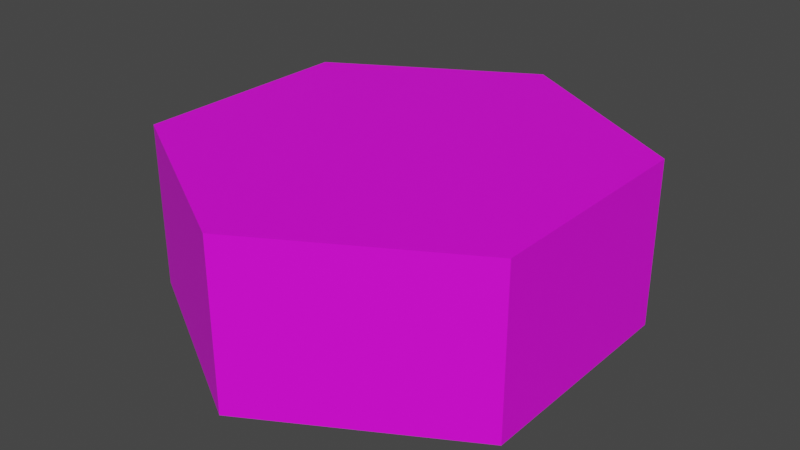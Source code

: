 # Source: Force_Field.blend  (saved by Blender 3.3.6; exported with 4.5.12 LTS)
import bpy
from mathutils import Matrix  # noqa: F401  (used for matrix-valued properties, if any)

bpy.ops.wm.read_factory_settings(use_empty=True)
scene = bpy.context.scene
scene.name = 'Scene'

# ---- collections
col_tiles = bpy.data.collections.new('Tiles'); scene.collection.children.link(col_tiles)

# ---- images (referenced by path relative to the original .blend; pixels are not part of the script)
import os
ASSET_DIR = os.environ.get("B2B_ASSET_DIR", "")  # directory of the original .blend (textures are referenced by path, not embedded)
HERE = os.path.dirname(os.path.abspath(__file__))  # packed textures are extracted next to this script under _unpacked/

def load_image(name, relpath, width, height, colorspace="sRGB"):
    """Load a texture the original file referenced (path relative to the .blend, or extracted next to this script)."""
    p = next((c for c in (os.path.join(HERE, relpath), os.path.join(ASSET_DIR, relpath)) if relpath and os.path.exists(c)), "")
    if p:
        img = bpy.data.images.load(p, check_existing=True)
        img.name = name
    else:  # same state as the original file: an image datablock whose file is absent (Cycles renders it pink)
        img = bpy.data.images.new(name, width, height)
        img.source = "FILE"
        img.filepath = "//" + (relpath or name)
    img.colorspace_settings.name = colorspace
    return img
img_hegagons_png = load_image('Hegagons.png', 'Hegagons.png', 1024, 1024, 'sRGB')

# ---- materials (node trees are filled in below, after node groups)
mat_material = bpy.data.materials.new('Material')
mat_material.use_transparent_shadow = False

# ---- material node trees
mat_material.use_nodes = True; mat_material.node_tree.nodes.clear()
_N = mat_material.node_tree.nodes; _L = mat_material.node_tree.links
n0 = _N.new('ShaderNodeBsdfPrincipled'); n0.name = 'Principled BSDF'; n0.location = (10, 300)
n0.distribution = 'GGX'
n0.subsurface_method = 'RANDOM_WALK_SKIN'
n0.inputs[3].default_value = 1.45
n0.inputs[27].default_value = (0.0, 0.0, 0.0, 1.0)
n0.inputs[28].default_value = 1.0
n1 = _N.new('ShaderNodeOutputMaterial'); n1.name = 'Material Output'; n1.location = (300, 300)
n2 = _N.new('ShaderNodeTexImage'); n2.name = 'Image Texture'; n2.location = (-426, 242)
n2.image = img_hegagons_png
_L.new(n0.outputs[0], n1.inputs[0])
_L.new(n2.outputs[0], n0.inputs[0])
n1.is_active_output = True

# ---- world
world_world = bpy.data.worlds.new('World'); scene.world = world_world
world_world.use_nodes = True; world_world.node_tree.nodes.clear()
_N = world_world.node_tree.nodes; _L = world_world.node_tree.links
n0 = _N.new('ShaderNodeOutputWorld'); n0.name = 'World Output'; n0.location = (300, 300)
n1 = _N.new('ShaderNodeBackground'); n1.name = 'Background'; n1.location = (10, 300)
n1.inputs[0].default_value = (0.05088, 0.05088, 0.05088, 1.0)
_L.new(n1.outputs[0], n0.inputs[0])
n0.is_active_output = True
world_world.color = (0.05088, 0.05088, 0.05088)
world_world.use_sun_shadow = False
world_world.sun_shadow_jitter_overblur = 0.0

# ---- meshes
me_plane = bpy.data.meshes.new('Plane')
me_plane.from_pydata([(9.934e-09, -0.4, -0.55), (0.0, 1.49e-08, -0.55), (0.4763, -0.4, -0.275), (0.4763, 1.49e-08, -0.275), (0.4763, -0.4, 0.275), (0.4763, 1.49e-08, 0.275), (-3.815e-08, -0.4, 0.55), (-4.808e-08, 1.49e-08, 0.55), (-0.4763, -0.4, 0.275), (-0.4763, 1.49e-08, 0.275), (-0.4763, -0.4, -0.275), (-0.4763, 1.49e-08, -0.275)], [], [(0, 1, 3, 2), (2, 3, 5, 4), (4, 5, 7, 6), (6, 7, 9, 8), (3, 1, 11, 9, 7, 5), (8, 9, 11, 10), (10, 11, 1, 0)])
_uv = me_plane.uv_layers.new(name='UVMap')
_uv.uv.foreach_set('vector', [0.8411, 0.1512, 0.7402, 0.3258, 0.5001, 0.1872, 0.6009, 0.0125, 0.3993, 0.0125, 0.5001, 0.1872, 0.2599, 0.3258, 0.1591, 0.1512, 0.05456, 0.3258, 0.2599, 0.3258, 0.2599, 0.6031, 0.0536, 0.6031, 0.1591, 0.7778, 0.2599, 0.6031, 0.5001, 0.7418, 0.3993, 0.9164, 0.5001, 0.1872, 0.7402, 0.3258, 0.7402, 0.6031, 0.5001, 0.7418, 0.2599, 0.6031, 0.2599, 0.3258, 0.6009, 0.9164, 0.5001, 0.7418, 0.7402, 0.6031, 0.8411, 0.7778, 0.9474, 0.6031, 0.7402, 0.6031, 0.7402, 0.3258, 0.9458, 0.3258])
me_plane.materials.append(mat_material)
me_plane.update()

# ---- objects
ob_basic = bpy.data.objects.new('Basic', me_plane)

# ---- transforms, parenting, visibility, modifiers, constraints
ob_basic.location = (0.0, 0.0, 0.0)
ob_basic.rotation_euler = (1.571, 0.0, 0.0)

# ---- collection membership
col_tiles.objects.link(ob_basic)

# ---- scene / render settings (as saved in the file)
scene.frame_start = 1; scene.frame_end = 250; scene.frame_set(1)
scene.render.engine = 'BLENDER_EEVEE_NEXT'
scene.cycles.sampling_pattern = 'TABULATED_SOBOL'
scene.cycles.use_light_tree = False
scene.view_settings.view_transform = 'Filmic'
bpy.context.view_layer.update()

# ---- added for rendering (the .blend has no active camera and no usable light): camera, sun
cam_auto = bpy.data.cameras.new('AutoCamera')
cam_auto.lens = 50.0
cam_auto.sensor_width = 36.0
cam_auto.clip_end = 1000.0
ob_auto_camera = bpy.data.objects.new('AutoCamera', cam_auto)
scene.collection.objects.link(ob_auto_camera)
ob_auto_camera.location = (1.39629, -1.67555, 0.917034)
ob_auto_camera.rotation_euler = (1.09748, -7.21219e-08, 0.694738)
scene.camera = ob_auto_camera
light_auto_sun = bpy.data.lights.new('AutoSun', 'SUN')
light_auto_sun.energy = 3.0
light_auto_sun.angle = 0.0523599
ob_auto_sun = bpy.data.objects.new('AutoSun', light_auto_sun)
scene.collection.objects.link(ob_auto_sun)
ob_auto_sun.rotation_euler = (0.872665, 0.174533, 0.523599)
bpy.context.view_layer.update()

